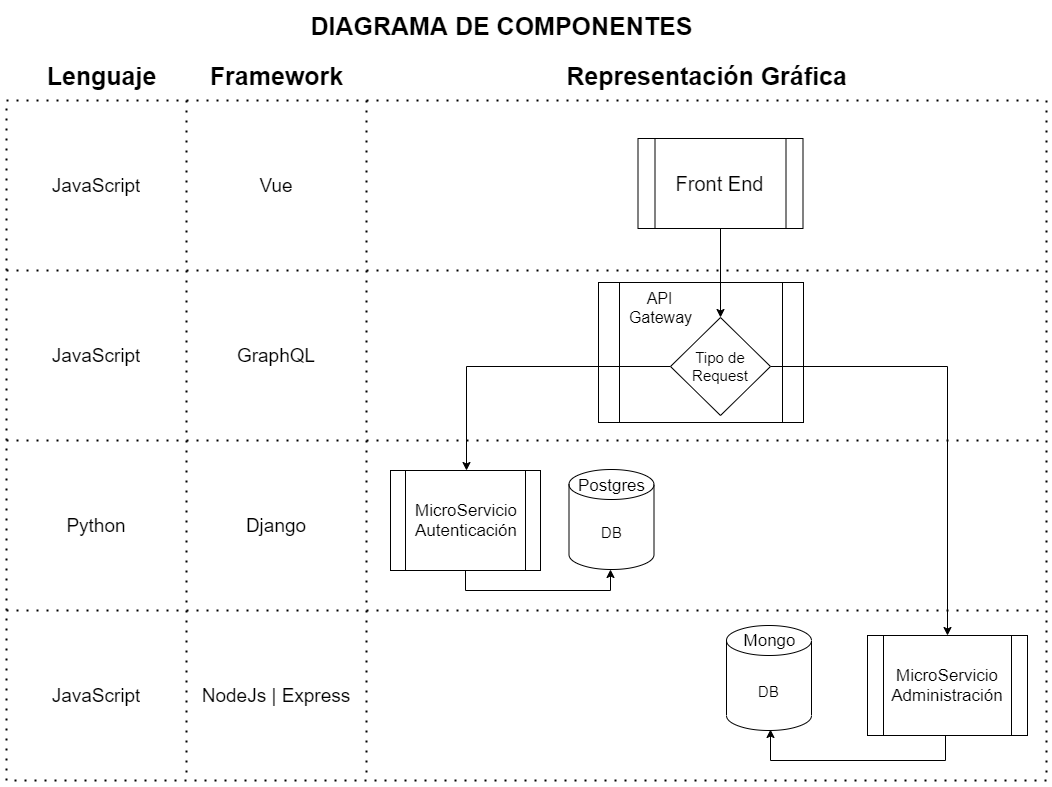

The diagram above was exported from draw.io. Its source (the exported page's mxGraphModel, read from the mxfile embedded in the PNG):
<mxGraphModel dx="2076" dy="1158" grid="1" gridSize="10" guides="1" tooltips="1" connect="1" arrows="1" fold="1" page="1" pageScale="1" pageWidth="1100" pageHeight="850" math="0" shadow="0">
  <root>
    <mxCell id="0" />
    <mxCell id="1" parent="0" />
    <mxCell id="AYTJGAqsETQqR_0c-dM--1" value="" style="shape=table;html=1;whiteSpace=wrap;startSize=0;container=1;collapsible=0;childLayout=tableLayout;dashed=1;dashPattern=1 4;fontSize=15;strokeWidth=2;perimeterSpacing=0;" parent="1" vertex="1">
      <mxGeometry x="30" y="133" width="1040" height="680" as="geometry" />
    </mxCell>
    <mxCell id="AYTJGAqsETQqR_0c-dM--2" value="" style="shape=partialRectangle;html=1;whiteSpace=wrap;collapsible=0;dropTarget=0;pointerEvents=0;fillColor=none;top=0;left=0;bottom=0;right=0;points=[[0,0.5],[1,0.5]];portConstraint=eastwest;dashed=1;dashPattern=1 4;fontSize=15;" parent="AYTJGAqsETQqR_0c-dM--1" vertex="1">
      <mxGeometry width="1040" height="170" as="geometry" />
    </mxCell>
    <mxCell id="AYTJGAqsETQqR_0c-dM--3" value="JavaScript" style="shape=partialRectangle;html=1;whiteSpace=wrap;connectable=0;fillColor=none;top=0;left=0;bottom=0;right=0;overflow=hidden;pointerEvents=1;dashed=1;dashPattern=1 4;fontSize=19;" parent="AYTJGAqsETQqR_0c-dM--2" vertex="1">
      <mxGeometry width="180" height="170" as="geometry">
        <mxRectangle width="180" height="170" as="alternateBounds" />
      </mxGeometry>
    </mxCell>
    <mxCell id="AYTJGAqsETQqR_0c-dM--4" value="Vue" style="shape=partialRectangle;html=1;whiteSpace=wrap;connectable=0;fillColor=none;top=0;left=0;bottom=0;right=0;overflow=hidden;pointerEvents=1;dashed=1;dashPattern=1 4;fontSize=19;" parent="AYTJGAqsETQqR_0c-dM--2" vertex="1">
      <mxGeometry x="180" width="180" height="170" as="geometry">
        <mxRectangle width="180" height="170" as="alternateBounds" />
      </mxGeometry>
    </mxCell>
    <mxCell id="AYTJGAqsETQqR_0c-dM--5" value="" style="shape=partialRectangle;html=1;whiteSpace=wrap;connectable=0;fillColor=none;top=0;left=0;bottom=0;right=0;overflow=hidden;pointerEvents=1;dashed=1;dashPattern=1 4;fontSize=15;" parent="AYTJGAqsETQqR_0c-dM--2" vertex="1">
      <mxGeometry x="360" width="680" height="170" as="geometry">
        <mxRectangle width="680" height="170" as="alternateBounds" />
      </mxGeometry>
    </mxCell>
    <mxCell id="AYTJGAqsETQqR_0c-dM--6" value="" style="shape=partialRectangle;html=1;whiteSpace=wrap;collapsible=0;dropTarget=0;pointerEvents=0;fillColor=none;top=0;left=0;bottom=0;right=0;points=[[0,0.5],[1,0.5]];portConstraint=eastwest;dashed=1;dashPattern=1 4;fontSize=15;" parent="AYTJGAqsETQqR_0c-dM--1" vertex="1">
      <mxGeometry y="170" width="1040" height="170" as="geometry" />
    </mxCell>
    <mxCell id="AYTJGAqsETQqR_0c-dM--7" value="JavaScript" style="shape=partialRectangle;html=1;whiteSpace=wrap;connectable=0;fillColor=none;top=0;left=0;bottom=0;right=0;overflow=hidden;pointerEvents=1;dashed=1;dashPattern=1 4;fontSize=19;" parent="AYTJGAqsETQqR_0c-dM--6" vertex="1">
      <mxGeometry width="180" height="170" as="geometry">
        <mxRectangle width="180" height="170" as="alternateBounds" />
      </mxGeometry>
    </mxCell>
    <mxCell id="AYTJGAqsETQqR_0c-dM--8" value="GraphQL" style="shape=partialRectangle;html=1;whiteSpace=wrap;connectable=0;fillColor=none;top=0;left=0;bottom=0;right=0;overflow=hidden;pointerEvents=1;dashed=1;dashPattern=1 4;fontSize=19;" parent="AYTJGAqsETQqR_0c-dM--6" vertex="1">
      <mxGeometry x="180" width="180" height="170" as="geometry">
        <mxRectangle width="180" height="170" as="alternateBounds" />
      </mxGeometry>
    </mxCell>
    <mxCell id="AYTJGAqsETQqR_0c-dM--9" value="" style="shape=partialRectangle;html=1;whiteSpace=wrap;connectable=0;fillColor=none;top=0;left=0;bottom=0;right=0;overflow=hidden;pointerEvents=1;dashed=1;dashPattern=1 4;fontSize=15;" parent="AYTJGAqsETQqR_0c-dM--6" vertex="1">
      <mxGeometry x="360" width="680" height="170" as="geometry">
        <mxRectangle width="680" height="170" as="alternateBounds" />
      </mxGeometry>
    </mxCell>
    <mxCell id="AYTJGAqsETQqR_0c-dM--10" value="" style="shape=partialRectangle;html=1;whiteSpace=wrap;collapsible=0;dropTarget=0;pointerEvents=0;fillColor=none;top=0;left=0;bottom=0;right=0;points=[[0,0.5],[1,0.5]];portConstraint=eastwest;dashed=1;dashPattern=1 4;fontSize=15;" parent="AYTJGAqsETQqR_0c-dM--1" vertex="1">
      <mxGeometry y="340" width="1040" height="170" as="geometry" />
    </mxCell>
    <mxCell id="AYTJGAqsETQqR_0c-dM--11" value="Python" style="shape=partialRectangle;html=1;whiteSpace=wrap;connectable=0;fillColor=none;top=0;left=0;bottom=0;right=0;overflow=hidden;pointerEvents=1;dashed=1;dashPattern=1 4;fontSize=19;" parent="AYTJGAqsETQqR_0c-dM--10" vertex="1">
      <mxGeometry width="180" height="170" as="geometry">
        <mxRectangle width="180" height="170" as="alternateBounds" />
      </mxGeometry>
    </mxCell>
    <mxCell id="AYTJGAqsETQqR_0c-dM--12" value="Django" style="shape=partialRectangle;html=1;whiteSpace=wrap;connectable=0;fillColor=none;top=0;left=0;bottom=0;right=0;overflow=hidden;pointerEvents=1;dashed=1;dashPattern=1 4;fontSize=19;" parent="AYTJGAqsETQqR_0c-dM--10" vertex="1">
      <mxGeometry x="180" width="180" height="170" as="geometry">
        <mxRectangle width="180" height="170" as="alternateBounds" />
      </mxGeometry>
    </mxCell>
    <mxCell id="AYTJGAqsETQqR_0c-dM--13" value="" style="shape=partialRectangle;html=1;whiteSpace=wrap;connectable=0;fillColor=none;top=0;left=0;bottom=0;right=0;overflow=hidden;pointerEvents=1;dashed=1;dashPattern=1 4;fontSize=15;" parent="AYTJGAqsETQqR_0c-dM--10" vertex="1">
      <mxGeometry x="360" width="680" height="170" as="geometry">
        <mxRectangle width="680" height="170" as="alternateBounds" />
      </mxGeometry>
    </mxCell>
    <mxCell id="AYTJGAqsETQqR_0c-dM--14" style="shape=partialRectangle;html=1;whiteSpace=wrap;collapsible=0;dropTarget=0;pointerEvents=0;fillColor=none;top=0;left=0;bottom=0;right=0;points=[[0,0.5],[1,0.5]];portConstraint=eastwest;dashed=1;dashPattern=1 4;fontSize=15;" parent="AYTJGAqsETQqR_0c-dM--1" vertex="1">
      <mxGeometry y="510" width="1040" height="170" as="geometry" />
    </mxCell>
    <mxCell id="AYTJGAqsETQqR_0c-dM--15" value="JavaScript" style="shape=partialRectangle;html=1;whiteSpace=wrap;connectable=0;fillColor=none;top=0;left=0;bottom=0;right=0;overflow=hidden;pointerEvents=1;dashed=1;dashPattern=1 4;fontSize=19;" parent="AYTJGAqsETQqR_0c-dM--14" vertex="1">
      <mxGeometry width="180" height="170" as="geometry">
        <mxRectangle width="180" height="170" as="alternateBounds" />
      </mxGeometry>
    </mxCell>
    <mxCell id="AYTJGAqsETQqR_0c-dM--16" value="NodeJs | Express" style="shape=partialRectangle;html=1;whiteSpace=wrap;connectable=0;fillColor=none;top=0;left=0;bottom=0;right=0;overflow=hidden;pointerEvents=1;dashed=1;dashPattern=1 4;fontSize=19;" parent="AYTJGAqsETQqR_0c-dM--14" vertex="1">
      <mxGeometry x="180" width="180" height="170" as="geometry">
        <mxRectangle width="180" height="170" as="alternateBounds" />
      </mxGeometry>
    </mxCell>
    <mxCell id="AYTJGAqsETQqR_0c-dM--17" style="shape=partialRectangle;html=1;whiteSpace=wrap;connectable=0;fillColor=none;top=0;left=0;bottom=0;right=0;overflow=hidden;pointerEvents=1;dashed=1;dashPattern=1 4;fontSize=15;" parent="AYTJGAqsETQqR_0c-dM--14" vertex="1">
      <mxGeometry x="360" width="680" height="170" as="geometry">
        <mxRectangle width="680" height="170" as="alternateBounds" />
      </mxGeometry>
    </mxCell>
    <mxCell id="AYTJGAqsETQqR_0c-dM--23" value="&amp;nbsp; &amp;nbsp; &amp;nbsp; API&lt;br style=&quot;font-size: 16px&quot;&gt;&amp;nbsp; Gateway" style="shape=process;whiteSpace=wrap;html=1;backgroundOutline=1;align=left;verticalAlign=top;fontSize=16;" parent="1" vertex="1">
      <mxGeometry x="622" y="315" width="205" height="140" as="geometry" />
    </mxCell>
    <mxCell id="MEozxP8SaQXfytOL13Q4-2" style="edgeStyle=orthogonalEdgeStyle;rounded=0;orthogonalLoop=1;jettySize=auto;html=1;entryX=0.5;entryY=0;entryDx=0;entryDy=0;" edge="1" parent="1" source="AYTJGAqsETQqR_0c-dM--22" target="AYTJGAqsETQqR_0c-dM--29">
      <mxGeometry relative="1" as="geometry" />
    </mxCell>
    <mxCell id="AYTJGAqsETQqR_0c-dM--22" value="Front End" style="shape=process;whiteSpace=wrap;html=1;backgroundOutline=1;fontSize=20;" parent="1" vertex="1">
      <mxGeometry x="661.5" y="171" width="165" height="90" as="geometry" />
    </mxCell>
    <mxCell id="AYTJGAqsETQqR_0c-dM--32" style="edgeStyle=orthogonalEdgeStyle;rounded=0;orthogonalLoop=1;jettySize=auto;html=1;entryX=0.5;entryY=1;entryDx=0;entryDy=0;entryPerimeter=0;fontSize=15;" parent="1" target="AYTJGAqsETQqR_0c-dM--26" edge="1">
      <mxGeometry relative="1" as="geometry">
        <mxPoint x="489" y="603" as="sourcePoint" />
        <Array as="points">
          <mxPoint x="489" y="623" />
          <mxPoint x="634" y="623" />
        </Array>
      </mxGeometry>
    </mxCell>
    <mxCell id="AYTJGAqsETQqR_0c-dM--24" value="MicroServicio&lt;br style=&quot;font-size: 17px;&quot;&gt;Autenticación" style="shape=process;whiteSpace=wrap;html=1;backgroundOutline=1;fontSize=17;" parent="1" vertex="1">
      <mxGeometry x="414" y="503" width="150" height="100" as="geometry" />
    </mxCell>
    <mxCell id="AYTJGAqsETQqR_0c-dM--26" value="DB" style="shape=cylinder3;whiteSpace=wrap;html=1;boundedLbl=1;backgroundOutline=1;size=15;fontSize=15;" parent="1" vertex="1">
      <mxGeometry x="592.5" y="502" width="85" height="100" as="geometry" />
    </mxCell>
    <mxCell id="AYTJGAqsETQqR_0c-dM--33" style="edgeStyle=orthogonalEdgeStyle;rounded=0;orthogonalLoop=1;jettySize=auto;html=1;entryX=0.5;entryY=1;entryDx=0;entryDy=0;entryPerimeter=0;fontSize=15;" parent="1" source="AYTJGAqsETQqR_0c-dM--27" target="AYTJGAqsETQqR_0c-dM--28" edge="1">
      <mxGeometry relative="1" as="geometry">
        <Array as="points">
          <mxPoint x="969" y="793" />
          <mxPoint x="794" y="793" />
          <mxPoint x="794" y="762" />
        </Array>
      </mxGeometry>
    </mxCell>
    <mxCell id="AYTJGAqsETQqR_0c-dM--27" value="MicroServicio&lt;br style=&quot;font-size: 17px;&quot;&gt;Administración" style="shape=process;whiteSpace=wrap;html=1;backgroundOutline=1;fontSize=17;" parent="1" vertex="1">
      <mxGeometry x="891" y="668" width="160" height="100" as="geometry" />
    </mxCell>
    <mxCell id="AYTJGAqsETQqR_0c-dM--28" value="DB" style="shape=cylinder3;whiteSpace=wrap;html=1;boundedLbl=1;backgroundOutline=1;size=15;fontSize=15;" parent="1" vertex="1">
      <mxGeometry x="750" y="658" width="85" height="105" as="geometry" />
    </mxCell>
    <mxCell id="AYTJGAqsETQqR_0c-dM--30" style="edgeStyle=orthogonalEdgeStyle;rounded=0;orthogonalLoop=1;jettySize=auto;html=1;fontSize=15;" parent="1" source="AYTJGAqsETQqR_0c-dM--29" edge="1">
      <mxGeometry relative="1" as="geometry">
        <mxPoint x="490" y="503" as="targetPoint" />
      </mxGeometry>
    </mxCell>
    <mxCell id="AYTJGAqsETQqR_0c-dM--31" style="edgeStyle=orthogonalEdgeStyle;rounded=0;orthogonalLoop=1;jettySize=auto;html=1;entryX=0.5;entryY=0;entryDx=0;entryDy=0;fontSize=15;" parent="1" source="AYTJGAqsETQqR_0c-dM--29" target="AYTJGAqsETQqR_0c-dM--27" edge="1">
      <mxGeometry relative="1" as="geometry" />
    </mxCell>
    <mxCell id="AYTJGAqsETQqR_0c-dM--29" value="Tipo de Request" style="rhombus;whiteSpace=wrap;html=1;fontSize=15;" parent="1" vertex="1">
      <mxGeometry x="694" y="350" width="100" height="98" as="geometry" />
    </mxCell>
    <mxCell id="AYTJGAqsETQqR_0c-dM--34" value="Postgres" style="text;html=1;align=center;verticalAlign=middle;resizable=0;points=[];autosize=1;strokeColor=none;fillColor=none;fontSize=17;" parent="1" vertex="1">
      <mxGeometry x="595" y="503" width="80" height="30" as="geometry" />
    </mxCell>
    <mxCell id="AYTJGAqsETQqR_0c-dM--35" value="Mongo" style="text;html=1;align=center;verticalAlign=middle;resizable=0;points=[];autosize=1;strokeColor=none;fillColor=none;fontSize=17;" parent="1" vertex="1">
      <mxGeometry x="757.5" y="658" width="70" height="30" as="geometry" />
    </mxCell>
    <mxCell id="AYTJGAqsETQqR_0c-dM--44" value="DIAGRAMA DE COMPONENTES" style="text;html=1;align=center;verticalAlign=middle;resizable=0;points=[];autosize=1;strokeColor=none;fillColor=none;fontSize=25;fontStyle=1" parent="1" vertex="1">
      <mxGeometry x="325" y="38" width="400" height="40" as="geometry" />
    </mxCell>
    <mxCell id="AYTJGAqsETQqR_0c-dM--45" value="Lenguaje" style="text;html=1;align=center;verticalAlign=middle;resizable=0;points=[];autosize=1;strokeColor=none;fillColor=none;fontSize=25;fontStyle=1" parent="1" vertex="1">
      <mxGeometry x="60" y="88" width="130" height="40" as="geometry" />
    </mxCell>
    <mxCell id="AYTJGAqsETQqR_0c-dM--46" value="Framework" style="text;html=1;align=center;verticalAlign=middle;resizable=0;points=[];autosize=1;strokeColor=none;fillColor=none;fontSize=25;fontStyle=1" parent="1" vertex="1">
      <mxGeometry x="225" y="88" width="150" height="40" as="geometry" />
    </mxCell>
    <mxCell id="AYTJGAqsETQqR_0c-dM--47" value="Representación Gráfica" style="text;html=1;align=center;verticalAlign=middle;resizable=0;points=[];autosize=1;strokeColor=none;fillColor=none;fontSize=25;fontStyle=1" parent="1" vertex="1">
      <mxGeometry x="580" y="88" width="300" height="40" as="geometry" />
    </mxCell>
  </root>
</mxGraphModel>